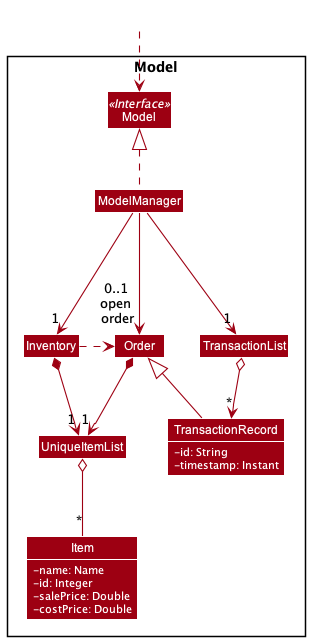

The diagram above was rendered by PlantUML. Its source (embedded in the PNG):
@startuml
!include style.puml
skinparam arrowThickness 1.1
skinparam arrowColor MODEL_COLOR
skinparam classBackgroundColor MODEL_COLOR

Package Model <<Rectangle>>{
Interface Model <<Interface>>
Class Model
Class ModelManager

Class Inventory
Class TransactionList
Class Order
Class UniqueItemList
Class TransactionRecord {
    -id: String
    -timestamp: Instant
}
Class Item {
    -name: Name
    -id: Integer
    -salePrice: Double
    -costPrice: Double
}

}

Class HiddenOutside #FFFFFF
HiddenOutside ..> Model


ModelManager .up.|> Model
ModelManager ---> "1" Inventory
ModelManager ---> "1" TransactionList
ModelManager ---> "0..1\nopen\n order" Order
TransactionList o-down-> "*" TransactionRecord

Inventory .right.> Order

Order *--> "1" UniqueItemList
Inventory *--> "1" UniqueItemList
TransactionRecord -left-|> Order

UniqueItemList o-down- "*" Item


@enduml